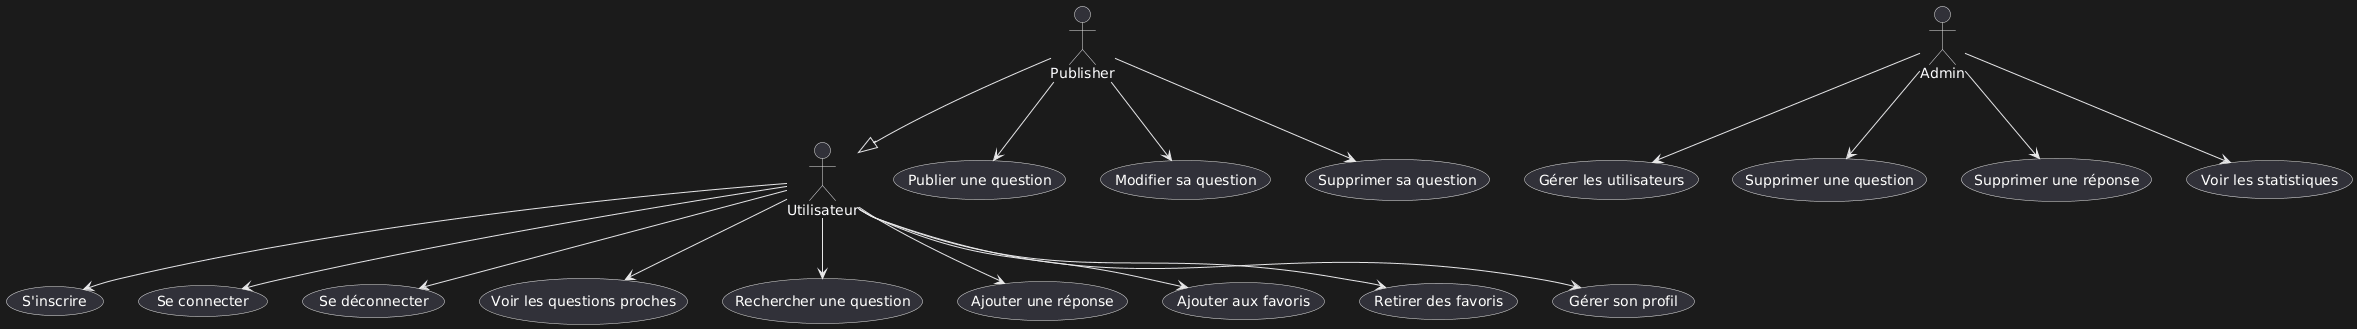

The diagram above was rendered by PlantUML. Its source (embedded in the PNG):
@startuml
actor Utilisateur
actor Publisher
actor Admin

' Inheritance between actors
Publisher --|> Utilisateur

' Use cases for Utilisateur
Utilisateur --> (S'inscrire)
Utilisateur --> (Se connecter)
Utilisateur --> (Se déconnecter)

Utilisateur --> (Voir les questions proches)
Utilisateur --> (Rechercher une question)
Utilisateur --> (Ajouter une réponse)
Utilisateur --> (Ajouter aux favoris)
Utilisateur --> (Retirer des favoris)
Utilisateur --> (Gérer son profil)

' Use cases for Publisher
Publisher --> (Publier une question)
Publisher --> (Modifier sa question)
Publisher --> (Supprimer sa question)

' Use cases for Admin
Admin --> (Gérer les utilisateurs)
Admin --> (Supprimer une question)
Admin --> (Supprimer une réponse)
Admin --> (Voir les statistiques)
@enduml